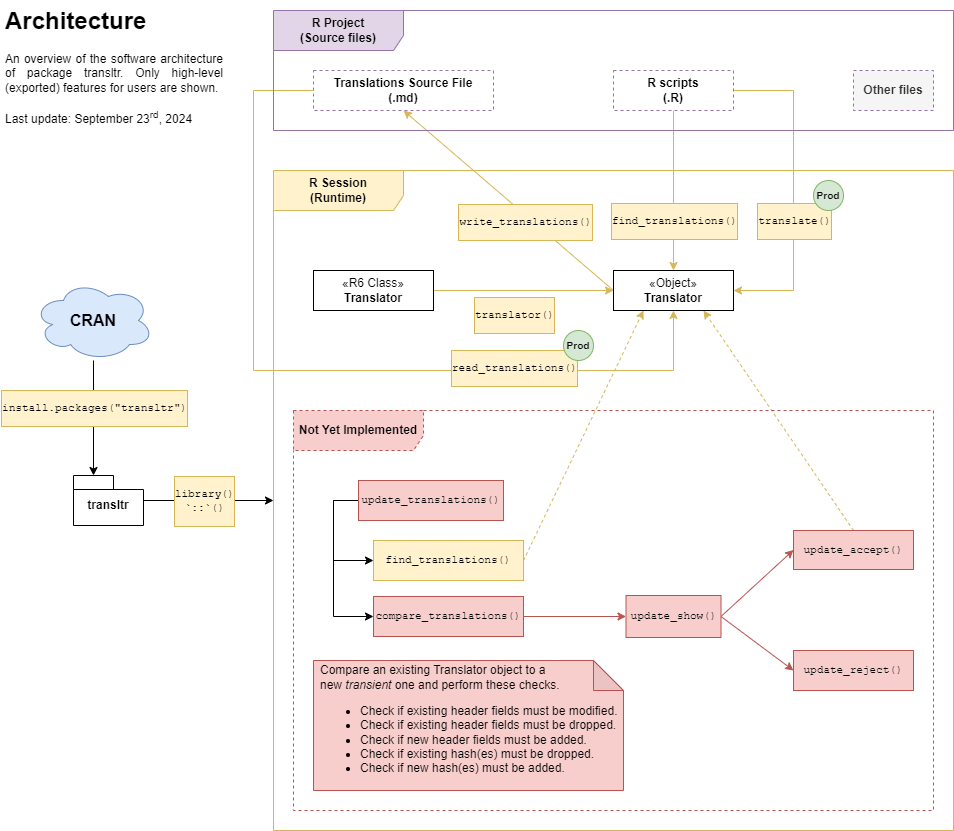

The diagram above was exported from draw.io. Its source (the exported page's mxGraphModel, read from the mxfile embedded in the PNG):
<mxGraphModel dx="2074" dy="1196" grid="1" gridSize="10" guides="1" tooltips="1" connect="1" arrows="1" fold="1" page="1" pageScale="1" pageWidth="850" pageHeight="1100" math="0" shadow="0">
  <root>
    <mxCell id="0" />
    <mxCell id="1" parent="0" />
    <mxCell id="ZbZHTQmdUqKYcLgL07-0-26" style="edgeStyle=orthogonalEdgeStyle;rounded=0;orthogonalLoop=1;jettySize=auto;html=1;entryX=0.5;entryY=1;entryDx=0;entryDy=0;fillColor=#fff2cc;strokeColor=#d6b656;" parent="1" source="ZbZHTQmdUqKYcLgL07-0-1" target="ZbZHTQmdUqKYcLgL07-0-11" edge="1">
      <mxGeometry relative="1" as="geometry">
        <Array as="points">
          <mxPoint x="270" y="100" />
          <mxPoint x="270" y="380" />
          <mxPoint x="690" y="380" />
        </Array>
      </mxGeometry>
    </mxCell>
    <mxCell id="ZbZHTQmdUqKYcLgL07-0-27" value="&lt;pre&gt;read_translations()&lt;/pre&gt;" style="edgeLabel;html=1;align=center;verticalAlign=middle;resizable=0;points=[];labelBorderColor=#D6B656;textShadow=0;labelBackgroundColor=#FFF2CC;spacingLeft=2;spacingRight=2;" parent="ZbZHTQmdUqKYcLgL07-0-26" vertex="1" connectable="0">
      <mxGeometry x="0.8689" y="1" relative="1" as="geometry">
        <mxPoint x="-159" y="3" as="offset" />
      </mxGeometry>
    </mxCell>
    <mxCell id="ZbZHTQmdUqKYcLgL07-0-1" value="&lt;b&gt;Translations Source File &lt;br&gt;(.md)&lt;/b&gt;" style="html=1;whiteSpace=wrap;dashed=1;strokeColor=#9673A6;" parent="1" vertex="1">
      <mxGeometry x="330" y="80" width="180" height="40" as="geometry" />
    </mxCell>
    <mxCell id="ZbZHTQmdUqKYcLgL07-0-24" style="edgeStyle=orthogonalEdgeStyle;rounded=0;orthogonalLoop=1;jettySize=auto;html=1;entryX=0.5;entryY=0;entryDx=0;entryDy=0;fillColor=#fff2cc;strokeColor=#d6b656;" parent="1" source="ZbZHTQmdUqKYcLgL07-0-2" target="ZbZHTQmdUqKYcLgL07-0-11" edge="1">
      <mxGeometry relative="1" as="geometry" />
    </mxCell>
    <mxCell id="ZbZHTQmdUqKYcLgL07-0-25" value="&lt;pre&gt;find_translations()&lt;/pre&gt;" style="edgeLabel;html=1;align=center;verticalAlign=middle;resizable=0;points=[];labelBorderColor=#D6B656;textShadow=0;labelBackgroundColor=#FFF2CC;spacingLeft=2;spacingRight=2;" parent="ZbZHTQmdUqKYcLgL07-0-24" vertex="1" connectable="0">
      <mxGeometry x="-0.2125" relative="1" as="geometry">
        <mxPoint y="47" as="offset" />
      </mxGeometry>
    </mxCell>
    <mxCell id="ZbZHTQmdUqKYcLgL07-0-30" style="edgeStyle=orthogonalEdgeStyle;rounded=0;orthogonalLoop=1;jettySize=auto;html=1;entryX=1;entryY=0.5;entryDx=0;entryDy=0;exitX=1;exitY=0.5;exitDx=0;exitDy=0;fillColor=#fff2cc;strokeColor=#d6b656;" parent="1" source="ZbZHTQmdUqKYcLgL07-0-2" target="ZbZHTQmdUqKYcLgL07-0-11" edge="1">
      <mxGeometry relative="1" as="geometry">
        <mxPoint x="770" y="110.00000000000023" as="sourcePoint" />
        <mxPoint x="770" y="310" as="targetPoint" />
        <Array as="points">
          <mxPoint x="810" y="100" />
          <mxPoint x="810" y="300" />
        </Array>
      </mxGeometry>
    </mxCell>
    <mxCell id="ZbZHTQmdUqKYcLgL07-0-31" value="&lt;pre&gt;translate()&lt;/pre&gt;" style="edgeLabel;html=1;align=center;verticalAlign=middle;resizable=0;points=[];labelBorderColor=#D6B656;textShadow=0;labelBackgroundColor=#FFF2CC;spacingLeft=2;spacingRight=2;" parent="ZbZHTQmdUqKYcLgL07-0-30" vertex="1" connectable="0">
      <mxGeometry x="-0.0786" y="-1" relative="1" as="geometry">
        <mxPoint x="1" y="43" as="offset" />
      </mxGeometry>
    </mxCell>
    <mxCell id="ZbZHTQmdUqKYcLgL07-0-2" value="&lt;b&gt;R scripts&lt;br&gt;(.R)&lt;/b&gt;" style="html=1;whiteSpace=wrap;dashed=1;strokeColor=#9673A6;" parent="1" vertex="1">
      <mxGeometry x="630" y="80" width="120" height="40" as="geometry" />
    </mxCell>
    <mxCell id="ZbZHTQmdUqKYcLgL07-0-7" value="R Session&lt;br&gt;(Runtime)" style="shape=umlFrame;whiteSpace=wrap;html=1;pointerEvents=0;width=130;height=40;fontStyle=1;fillColor=#fff2cc;strokeColor=#D6B656;swimlaneFillColor=none;" parent="1" vertex="1">
      <mxGeometry x="290" y="180" width="680" height="660" as="geometry" />
    </mxCell>
    <mxCell id="ZbZHTQmdUqKYcLgL07-0-12" style="edgeStyle=orthogonalEdgeStyle;rounded=0;orthogonalLoop=1;jettySize=auto;html=1;fillColor=#fff2cc;strokeColor=#d6b656;" parent="1" source="ZbZHTQmdUqKYcLgL07-0-8" target="ZbZHTQmdUqKYcLgL07-0-11" edge="1">
      <mxGeometry relative="1" as="geometry" />
    </mxCell>
    <mxCell id="ZbZHTQmdUqKYcLgL07-0-15" value="&lt;pre&gt;translator()&lt;/pre&gt;" style="edgeLabel;html=1;align=center;verticalAlign=top;resizable=0;points=[];fontFamily=Helvetica;labelPosition=center;verticalLabelPosition=bottom;labelBackgroundColor=#FFF2CC;labelBorderColor=#D6B656;textShadow=0;spacingLeft=2;spacingRight=2;" parent="ZbZHTQmdUqKYcLgL07-0-12" vertex="1" connectable="0">
      <mxGeometry x="-0.2" y="3" relative="1" as="geometry">
        <mxPoint x="8" y="3" as="offset" />
      </mxGeometry>
    </mxCell>
    <mxCell id="ZbZHTQmdUqKYcLgL07-0-8" value="«R6 Class»&lt;br&gt;&lt;b&gt;Translator&lt;/b&gt;" style="html=1;whiteSpace=wrap;" parent="1" vertex="1">
      <mxGeometry x="330" y="280" width="120" height="40" as="geometry" />
    </mxCell>
    <mxCell id="ZbZHTQmdUqKYcLgL07-0-28" style="rounded=0;orthogonalLoop=1;jettySize=auto;html=1;exitX=0;exitY=0.5;exitDx=0;exitDy=0;entryX=0.5;entryY=1;entryDx=0;entryDy=0;fillColor=#fff2cc;strokeColor=#d6b656;" parent="1" source="ZbZHTQmdUqKYcLgL07-0-11" target="ZbZHTQmdUqKYcLgL07-0-1" edge="1">
      <mxGeometry relative="1" as="geometry">
        <mxPoint x="390" y="100" as="targetPoint" />
      </mxGeometry>
    </mxCell>
    <mxCell id="ZbZHTQmdUqKYcLgL07-0-29" value="&lt;pre&gt;write_translations()&lt;/pre&gt;" style="edgeLabel;html=1;align=center;verticalAlign=middle;resizable=0;points=[];labelBorderColor=#D6B656;textShadow=0;labelBackgroundColor=#FFF2CC;spacingLeft=2;spacingRight=2;" parent="ZbZHTQmdUqKYcLgL07-0-28" vertex="1" connectable="0">
      <mxGeometry x="-0.2604" y="2" relative="1" as="geometry">
        <mxPoint x="-10" y="-4" as="offset" />
      </mxGeometry>
    </mxCell>
    <mxCell id="ZbZHTQmdUqKYcLgL07-0-11" value="«Object»&lt;br&gt;&lt;b&gt;Translator&lt;/b&gt;" style="html=1;whiteSpace=wrap;" parent="1" vertex="1">
      <mxGeometry x="630" y="280" width="120" height="40" as="geometry" />
    </mxCell>
    <mxCell id="ZbZHTQmdUqKYcLgL07-0-19" value="R Project&lt;br&gt;(Source files)" style="shape=umlFrame;whiteSpace=wrap;html=1;pointerEvents=0;width=130;height=40;fontStyle=1;fillColor=#e1d5e7;strokeColor=#9673a6;" parent="1" vertex="1">
      <mxGeometry x="290" y="20" width="680" height="120" as="geometry" />
    </mxCell>
    <mxCell id="ZbZHTQmdUqKYcLgL07-0-63" style="edgeStyle=orthogonalEdgeStyle;rounded=0;orthogonalLoop=1;jettySize=auto;html=1;fillColor=#f8cecc;strokeColor=#b85450;" parent="1" source="ZbZHTQmdUqKYcLgL07-0-35" target="ZbZHTQmdUqKYcLgL07-0-62" edge="1">
      <mxGeometry relative="1" as="geometry" />
    </mxCell>
    <mxCell id="ZbZHTQmdUqKYcLgL07-0-35" value="&lt;pre style=&quot;font-size: 11px;&quot;&gt;compare_translations()&lt;/pre&gt;" style="html=1;whiteSpace=wrap;shadow=0;fillColor=#f8cecc;strokeColor=#b85450;fontSize=11;" parent="1" vertex="1">
      <mxGeometry x="390" y="606" width="150" height="40" as="geometry" />
    </mxCell>
    <mxCell id="ZbZHTQmdUqKYcLgL07-0-58" style="rounded=0;orthogonalLoop=1;jettySize=auto;html=1;entryX=0.25;entryY=1;entryDx=0;entryDy=0;exitX=1;exitY=0.5;exitDx=0;exitDy=0;dashed=1;fillColor=#fff2cc;strokeColor=#d6b656;endArrow=classic;endFill=1;" parent="1" source="ZbZHTQmdUqKYcLgL07-0-41" target="ZbZHTQmdUqKYcLgL07-0-11" edge="1">
      <mxGeometry relative="1" as="geometry" />
    </mxCell>
    <mxCell id="ZbZHTQmdUqKYcLgL07-0-41" value="&lt;pre style=&quot;font-size: 11px;&quot;&gt;find_translations()&lt;/pre&gt;" style="html=1;whiteSpace=wrap;shadow=0;fillColor=#fff2cc;strokeColor=#d6b656;fontSize=11;" parent="1" vertex="1">
      <mxGeometry x="390" y="550" width="150" height="40" as="geometry" />
    </mxCell>
    <mxCell id="ZbZHTQmdUqKYcLgL07-0-66" style="edgeStyle=orthogonalEdgeStyle;rounded=0;orthogonalLoop=1;jettySize=auto;html=1;entryX=0;entryY=0.5;entryDx=0;entryDy=0;exitX=0;exitY=0.5;exitDx=0;exitDy=0;" parent="1" source="ZbZHTQmdUqKYcLgL07-0-42" target="ZbZHTQmdUqKYcLgL07-0-41" edge="1">
      <mxGeometry relative="1" as="geometry">
        <Array as="points">
          <mxPoint x="350" y="510" />
          <mxPoint x="350" y="570" />
        </Array>
      </mxGeometry>
    </mxCell>
    <mxCell id="ZbZHTQmdUqKYcLgL07-0-67" style="edgeStyle=orthogonalEdgeStyle;rounded=0;orthogonalLoop=1;jettySize=auto;html=1;entryX=0;entryY=0.5;entryDx=0;entryDy=0;exitX=0;exitY=0.5;exitDx=0;exitDy=0;" parent="1" source="ZbZHTQmdUqKYcLgL07-0-42" target="ZbZHTQmdUqKYcLgL07-0-35" edge="1">
      <mxGeometry relative="1" as="geometry">
        <Array as="points">
          <mxPoint x="350" y="510" />
          <mxPoint x="350" y="626" />
        </Array>
      </mxGeometry>
    </mxCell>
    <mxCell id="ZbZHTQmdUqKYcLgL07-0-42" value="&lt;pre style=&quot;font-size: 11px;&quot;&gt;update_translations()&lt;/pre&gt;" style="html=1;whiteSpace=wrap;shadow=0;fillColor=#f8cecc;strokeColor=#b85450;fontSize=11;" parent="1" vertex="1">
      <mxGeometry x="375" y="490" width="145" height="40" as="geometry" />
    </mxCell>
    <mxCell id="ZbZHTQmdUqKYcLgL07-0-68" style="rounded=0;orthogonalLoop=1;jettySize=auto;html=1;entryX=0.75;entryY=1;entryDx=0;entryDy=0;exitX=0.5;exitY=0;exitDx=0;exitDy=0;fillColor=#fff2cc;strokeColor=#d6b656;dashed=1;" parent="1" source="ZbZHTQmdUqKYcLgL07-0-49" target="ZbZHTQmdUqKYcLgL07-0-11" edge="1">
      <mxGeometry relative="1" as="geometry" />
    </mxCell>
    <mxCell id="ZbZHTQmdUqKYcLgL07-0-49" value="&lt;pre style=&quot;font-size: 11px;&quot;&gt;update_accept()&lt;/pre&gt;" style="html=1;whiteSpace=wrap;shadow=0;fillColor=#f8cecc;strokeColor=#b85450;fontSize=11;" parent="1" vertex="1">
      <mxGeometry x="810" y="540" width="120" height="39" as="geometry" />
    </mxCell>
    <mxCell id="ZbZHTQmdUqKYcLgL07-0-50" value="&lt;pre style=&quot;font-size: 11px;&quot;&gt;update_reject()&lt;/pre&gt;" style="html=1;whiteSpace=wrap;shadow=0;fillColor=#f8cecc;strokeColor=#b85450;fontSize=11;" parent="1" vertex="1">
      <mxGeometry x="810" y="660" width="120" height="40" as="geometry" />
    </mxCell>
    <mxCell id="ZbZHTQmdUqKYcLgL07-0-54" value="Not Yet Implemented" style="shape=umlFrame;whiteSpace=wrap;html=1;pointerEvents=0;width=130;height=40;fontStyle=1;fillColor=#f8cecc;strokeColor=#b85450;swimlaneFillColor=none;dashed=1;" parent="1" vertex="1">
      <mxGeometry x="310" y="420" width="640" height="400" as="geometry" />
    </mxCell>
    <mxCell id="ZbZHTQmdUqKYcLgL07-0-59" value="Compare an existing Translator object to a &lt;br&gt;new &lt;i&gt;transient &lt;/i&gt;one and perform these checks.&lt;br&gt;&lt;ul&gt;&lt;li&gt;Check if existing header fields must be modified.&lt;/li&gt;&lt;li&gt;Check if existing header fields must be dropped.&lt;/li&gt;&lt;li&gt;Check if new header fields must be added.&lt;/li&gt;&lt;li&gt;Check if existing hash(es) must be dropped.&lt;/li&gt;&lt;li&gt;Check if new hash(es) must be added.&lt;/li&gt;&lt;/ul&gt;" style="shape=note;whiteSpace=wrap;html=1;backgroundOutline=1;darkOpacity=0.05;align=left;spacingLeft=5;spacingRight=5;fillColor=#f8cecc;strokeColor=#b85450;" parent="1" vertex="1">
      <mxGeometry x="330" y="670" width="310" height="130" as="geometry" />
    </mxCell>
    <mxCell id="ZbZHTQmdUqKYcLgL07-0-64" style="rounded=0;orthogonalLoop=1;jettySize=auto;html=1;entryX=0;entryY=0.5;entryDx=0;entryDy=0;exitX=1;exitY=0.5;exitDx=0;exitDy=0;fillColor=#f8cecc;strokeColor=#b85450;" parent="1" source="ZbZHTQmdUqKYcLgL07-0-62" target="ZbZHTQmdUqKYcLgL07-0-50" edge="1">
      <mxGeometry relative="1" as="geometry" />
    </mxCell>
    <mxCell id="ZbZHTQmdUqKYcLgL07-0-65" style="rounded=0;orthogonalLoop=1;jettySize=auto;html=1;entryX=0;entryY=0.5;entryDx=0;entryDy=0;exitX=1;exitY=0.5;exitDx=0;exitDy=0;fillColor=#f8cecc;strokeColor=#b85450;" parent="1" source="ZbZHTQmdUqKYcLgL07-0-62" target="ZbZHTQmdUqKYcLgL07-0-49" edge="1">
      <mxGeometry relative="1" as="geometry" />
    </mxCell>
    <mxCell id="ZbZHTQmdUqKYcLgL07-0-62" value="&lt;pre style=&quot;font-size: 11px;&quot;&gt;update_show()&lt;/pre&gt;" style="html=1;whiteSpace=wrap;shadow=0;fillColor=#f8cecc;strokeColor=#b85450;fontSize=11;" parent="1" vertex="1">
      <mxGeometry x="642.5" y="605" width="95" height="42" as="geometry" />
    </mxCell>
    <mxCell id="ZbZHTQmdUqKYcLgL07-0-69" value="&lt;b&gt;Other files&lt;/b&gt;" style="html=1;whiteSpace=wrap;dashed=1;strokeColor=#9673A6;glass=0;rounded=0;shadow=0;fillColor=#f5f5f5;fontColor=#333333;" parent="1" vertex="1">
      <mxGeometry x="870" y="80" width="80" height="40" as="geometry" />
    </mxCell>
    <mxCell id="ZbZHTQmdUqKYcLgL07-0-71" style="edgeStyle=orthogonalEdgeStyle;rounded=0;orthogonalLoop=1;jettySize=auto;html=1;" parent="1" source="ZbZHTQmdUqKYcLgL07-0-70" target="ZbZHTQmdUqKYcLgL07-0-7" edge="1">
      <mxGeometry relative="1" as="geometry" />
    </mxCell>
    <mxCell id="ZbZHTQmdUqKYcLgL07-0-75" value="&lt;pre&gt;library()&lt;br&gt;`::`()&lt;/pre&gt;" style="edgeLabel;html=1;align=center;verticalAlign=middle;resizable=0;points=[];labelBorderColor=#D6B656;labelBackgroundColor=#FFF2CC;labelPosition=center;verticalLabelPosition=middle;" parent="ZbZHTQmdUqKYcLgL07-0-71" vertex="1" connectable="0">
      <mxGeometry x="-0.05" y="2" relative="1" as="geometry">
        <mxPoint x="-2" y="2" as="offset" />
      </mxGeometry>
    </mxCell>
    <mxCell id="ZbZHTQmdUqKYcLgL07-0-70" value="&lt;div&gt;&lt;font&gt;transltr&lt;/font&gt;&lt;/div&gt;" style="shape=folder;fontStyle=1;spacingTop=10;tabWidth=40;tabHeight=14;tabPosition=left;html=1;whiteSpace=wrap;fontFamily=Helvetica;" parent="1" vertex="1">
      <mxGeometry x="90" y="485" width="70" height="50" as="geometry" />
    </mxCell>
    <mxCell id="ZbZHTQmdUqKYcLgL07-0-72" value="CRAN" style="ellipse;shape=cloud;whiteSpace=wrap;html=1;fillColor=#dae8fc;strokeColor=#6c8ebf;fontStyle=1;fontSize=16;" parent="1" vertex="1">
      <mxGeometry x="50" y="290" width="120" height="80" as="geometry" />
    </mxCell>
    <mxCell id="ZbZHTQmdUqKYcLgL07-0-73" style="edgeStyle=orthogonalEdgeStyle;rounded=0;orthogonalLoop=1;jettySize=auto;html=1;entryX=0;entryY=0;entryDx=20;entryDy=0;entryPerimeter=0;" parent="1" source="ZbZHTQmdUqKYcLgL07-0-72" target="ZbZHTQmdUqKYcLgL07-0-70" edge="1">
      <mxGeometry relative="1" as="geometry" />
    </mxCell>
    <mxCell id="ZbZHTQmdUqKYcLgL07-0-76" value="&lt;pre&gt;install.packages(&quot;transltr&quot;)&lt;/pre&gt;" style="edgeLabel;html=1;align=center;verticalAlign=middle;resizable=0;points=[];labelBackgroundColor=#FFF2CC;labelBorderColor=#D6B656;spacingLeft=2;spacingRight=2;" parent="ZbZHTQmdUqKYcLgL07-0-73" vertex="1" connectable="0">
      <mxGeometry x="-0.1897" relative="1" as="geometry">
        <mxPoint as="offset" />
      </mxGeometry>
    </mxCell>
    <mxCell id="ZbZHTQmdUqKYcLgL07-0-77" value="&lt;h1 style=&quot;text-align: justify; margin-top: 0px;&quot;&gt;Architecture&lt;/h1&gt;&lt;div style=&quot;text-align: justify;&quot;&gt;An overview of the software architecture of package transltr. Only high-level (exported) features for users are shown.&lt;/div&gt;&lt;div style=&quot;text-align: justify;&quot;&gt;&lt;br&gt;&lt;/div&gt;&lt;div style=&quot;text-align: justify;&quot;&gt;Last update: September 23&lt;sup&gt;rd&lt;/sup&gt;, 2024&lt;/div&gt;" style="text;html=1;whiteSpace=wrap;overflow=hidden;rounded=0;fillColor=none;" parent="1" vertex="1">
      <mxGeometry x="20" y="10" width="220" height="130" as="geometry" />
    </mxCell>
    <mxCell id="ZbZHTQmdUqKYcLgL07-0-79" value="Prod" style="ellipse;whiteSpace=wrap;html=1;aspect=fixed;fillColor=#d5e8d4;strokeColor=#82b366;fontStyle=1;fontSize=10;" parent="1" vertex="1">
      <mxGeometry x="830" y="190" width="30" height="30" as="geometry" />
    </mxCell>
    <mxCell id="ZbZHTQmdUqKYcLgL07-0-88" value="Prod" style="ellipse;whiteSpace=wrap;html=1;aspect=fixed;fillColor=#d5e8d4;strokeColor=#82b366;fontStyle=1;fontSize=10;" parent="1" vertex="1">
      <mxGeometry x="580" y="340" width="30" height="30" as="geometry" />
    </mxCell>
  </root>
</mxGraphModel>